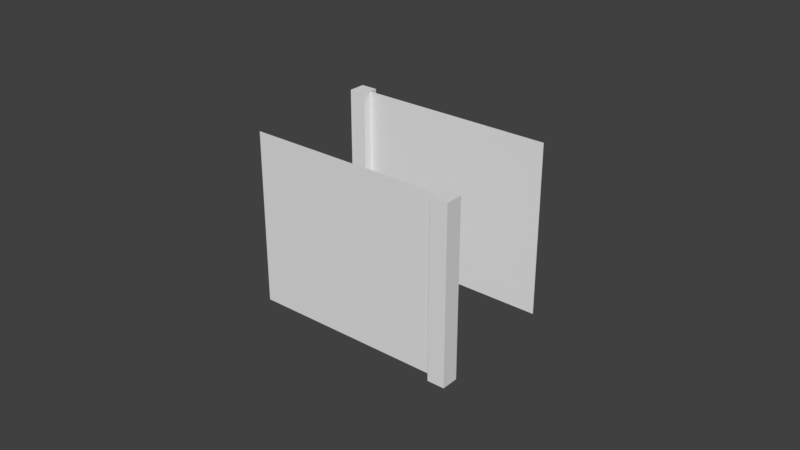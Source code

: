 # Source: Gate.blend  (saved by Blender 2.78.0; exported with 4.5.12 LTS)
import bpy
from mathutils import Matrix  # noqa: F401  (used for matrix-valued properties, if any)

bpy.ops.wm.read_factory_settings(use_empty=True)
scene = bpy.context.scene
scene.name = 'Scene'

# ---- collections
col_collection_1 = bpy.data.collections.new('Collection 1'); scene.collection.children.link(col_collection_1)

# ---- materials (node trees are filled in below, after node groups)
mat_gateplate = bpy.data.materials.new('GatePlate')
mat_gateplate.alpha_threshold = 0.0
mat_gateplate.use_transparent_shadow = False
mat_gateplate.roughness = 0.5
mat_gate = bpy.data.materials.new('Gate')
mat_gate.alpha_threshold = 0.0
mat_gate.use_transparent_shadow = False
mat_gate.roughness = 0.5

# ---- material node trees

# ---- world
world_world = bpy.data.worlds.new('World'); scene.world = world_world
world_world.color = (0.05088, 0.05088, 0.05088)
world_world.use_sun_shadow = False
world_world.sun_shadow_jitter_overblur = 0.0
world_world.cycles.sampling_method = 'MANUAL'

# ---- meshes
me_plane = bpy.data.meshes.new('Plane')
me_plane.from_pydata([(-1.083, -1.0, 0.1), (-1.083, 1.0, 0.1), (-1.083, -1.0, -0.1), (-1.083, 1.0, -0.1), (-0.9167, -1.0, 0.1), (-0.9167, 1.0, 0.1), (-0.9167, -1.0, -0.1), (-0.9167, 1.0, -0.1), (0.9167, -1.0, 1.7), (0.9167, 1.0, 1.7), (0.9167, -1.0, 1.5), (0.9167, 1.0, 1.5), (1.083, -1.0, 1.7), (1.083, 1.0, 1.7), (1.083, -1.0, 1.5), (1.083, 1.0, 1.5), (-1.0, -1.0, 1.6), (1.0, -1.0, 1.6), (-1.0, 1.0, 1.6), (1.0, 1.0, 1.6), (-1.0, -1.0, 0.0), (1.0, -1.0, 0.0), (-1.0, 1.0, 0.0), (1.0, 1.0, 0.0)], [], [(0, 1, 3, 2), (2, 3, 7, 6), (6, 7, 5, 4), (4, 5, 1, 0), (2, 6, 4, 0), (7, 3, 1, 5), (8, 9, 11, 10), (10, 11, 15, 14), (14, 15, 13, 12), (12, 13, 9, 8), (10, 14, 12, 8), (15, 11, 9, 13), (16, 17, 19, 18), (20, 22, 23, 21)])
me_plane.polygons.foreach_set('material_index', [1, 1, 1, 1, 1, 1, 1, 1, 1, 1, 1, 1, 0, 0])
_uv = me_plane.uv_layers.new(name='UVMap')
_uv.uv.foreach_set('vector', [0.0, 0.0, 1.0, 0.0, 1.0, 1.0, 0.0, 1.0, 0.0, 0.0, 1.0, 0.0, 1.0, 1.0, 0.0, 1.0, 0.0, 0.0, 1.0, 0.0, 1.0, 1.0, 0.0, 1.0, 0.0, 0.0, 1.0, 0.0, 1.0, 1.0, 0.0, 1.0, 0.0, 0.0, 1.0, 0.0, 1.0, 1.0, 0.0, 1.0, 0.0, 0.0, 1.0, 0.0, 1.0, 1.0, 0.0, 1.0, 0.0, 0.0, 1.0, 0.0, 1.0, 1.0, 0.0, 1.0, 0.0, 0.0, 1.0, 0.0, 1.0, 1.0, 0.0, 1.0, 0.0, 0.0, 1.0, 0.0, 1.0, 1.0, 0.0, 1.0, 0.0, 0.0, 1.0, 0.0, 1.0, 1.0, 0.0, 1.0, 0.0, 0.0, 1.0, 0.0, 1.0, 1.0, 0.0, 1.0, 0.0, 0.0, 1.0, 0.0, 1.0, 1.0, 0.0, 1.0, 0.0001, 9.998e-05, 0.9999, 9.998e-05, 0.9999, 0.9999, 9.998e-05, 0.9999, 0.0001, 9.998e-05, 9.998e-05, 0.9999, 0.9999, 0.9999, 0.9999, 9.998e-05])
me_plane.materials.append(mat_gateplate)
me_plane.materials.append(mat_gate)
me_plane.use_remesh_preserve_volume = False
me_plane.use_remesh_preserve_attributes = False
me_plane.use_mirror_vertex_groups = False
me_plane.update()
arm_armature_001 = bpy.data.armatures.new('Armature.001')  # bones are not reproduced

# ---- objects
ob_armature = bpy.data.objects.new('Armature', arm_armature_001)
ob_plane = bpy.data.objects.new('Plane', me_plane)

# ---- transforms, parenting, visibility, modifiers, constraints
ob_armature.location = (0.0, 0.0, 0.0)
ob_armature.lineart.crease_threshold = 0.0
ob_plane.parent = ob_armature
ob_plane.location = (0.0, 0.8, 1.0)
ob_plane.rotation_euler = (1.571, 0.0, 0.0)
ob_plane.scale = (1.2, 1.0, 1.0)
ob_plane.lineart.crease_threshold = 0.0
_vg = ob_plane.vertex_groups.new(name='Bone')
_vg = ob_plane.vertex_groups.new(name='Bone.001')
_vg.add([8, 9, 10, 11, 12, 13, 14, 15, 16, 17, 18, 19], 1.0, 'REPLACE')
_vg = ob_plane.vertex_groups.new(name='Bone.002')
_vg.add([0, 1, 2, 3, 4, 5, 6, 7, 20, 21, 22, 23], 1.0, 'REPLACE')
_m = ob_plane.modifiers.new('Armature', 'ARMATURE')
_m.object = ob_armature

# ---- collection membership
col_collection_1.objects.link(ob_armature)
col_collection_1.objects.link(ob_plane)

# ---- scene / render settings (as saved in the file)
scene.frame_start = 1; scene.frame_end = 250; scene.frame_set(0)
scene.render.engine = 'BLENDER_EEVEE_NEXT'
scene.render.resolution_percentage = 50
scene.render.dither_intensity = 0.0
scene.cycles.use_denoising = False
scene.cycles.samples = 128
scene.cycles.sampling_pattern = 'TABULATED_SOBOL'
scene.cycles.light_sampling_threshold = 0.0
scene.cycles.use_adaptive_sampling = False
scene.cycles.use_light_tree = False
scene.cycles.blur_glossy = 0.0
scene.cycles.sample_clamp_indirect = 0.0
scene.view_settings.view_transform = 'Standard'
bpy.context.view_layer.update()

# ---- added for rendering (the .blend has no active camera and no usable light): camera, sun
cam_auto = bpy.data.cameras.new('AutoCamera')
cam_auto.lens = 50.0
cam_auto.sensor_width = 36.0
cam_auto.clip_end = 1000.0
ob_auto_camera = bpy.data.objects.new('AutoCamera', cam_auto)
scene.collection.objects.link(ob_auto_camera)
ob_auto_camera.location = (6.6539, -7.98468, 6.32312)
ob_auto_camera.rotation_euler = (1.09748, -7.21219e-08, 0.694738)
scene.camera = ob_auto_camera
light_auto_sun = bpy.data.lights.new('AutoSun', 'SUN')
light_auto_sun.energy = 3.0
light_auto_sun.angle = 0.0523599
ob_auto_sun = bpy.data.objects.new('AutoSun', light_auto_sun)
scene.collection.objects.link(ob_auto_sun)
ob_auto_sun.rotation_euler = (0.872665, 0.174533, 0.523599)
bpy.context.view_layer.update()
